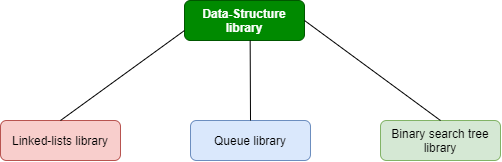

The diagram above was exported from draw.io. Its source (the exported page's mxGraphModel, read from the mxfile embedded in the PNG):
<mxGraphModel dx="716" dy="400" grid="1" gridSize="10" guides="1" tooltips="1" connect="1" arrows="1" fold="1" page="1" pageScale="1" pageWidth="827" pageHeight="1169" math="0" shadow="0">
  <root>
    <mxCell id="WIyWlLk6GJQsqaUBKTNV-0" />
    <mxCell id="WIyWlLk6GJQsqaUBKTNV-1" parent="WIyWlLk6GJQsqaUBKTNV-0" />
    <mxCell id="WIyWlLk6GJQsqaUBKTNV-3" value="&lt;b&gt;Data-Structure library&lt;/b&gt;" style="rounded=1;whiteSpace=wrap;html=1;fontSize=12;glass=0;strokeWidth=1;shadow=0;fillColor=#008a00;strokeColor=#005700;fontColor=#ffffff;" parent="WIyWlLk6GJQsqaUBKTNV-1" vertex="1">
      <mxGeometry x="294" y="60" width="120" height="40" as="geometry" />
    </mxCell>
    <mxCell id="WIyWlLk6GJQsqaUBKTNV-7" value="Linked-lists library" style="rounded=1;whiteSpace=wrap;html=1;fontSize=12;glass=0;strokeWidth=1;shadow=0;fillColor=#f8cecc;strokeColor=#b85450;" parent="WIyWlLk6GJQsqaUBKTNV-1" vertex="1">
      <mxGeometry x="110" y="180" width="120" height="40" as="geometry" />
    </mxCell>
    <mxCell id="WIyWlLk6GJQsqaUBKTNV-12" value="Queue library" style="rounded=1;whiteSpace=wrap;html=1;fontSize=12;glass=0;strokeWidth=1;shadow=0;fillColor=#dae8fc;strokeColor=#6c8ebf;" parent="WIyWlLk6GJQsqaUBKTNV-1" vertex="1">
      <mxGeometry x="300" y="180" width="120" height="40" as="geometry" />
    </mxCell>
    <mxCell id="gAhyvCZFza7rFyE8zxey-0" value="Binary search tree library" style="rounded=1;whiteSpace=wrap;html=1;fillColor=#d5e8d4;strokeColor=#82b366;" vertex="1" parent="WIyWlLk6GJQsqaUBKTNV-1">
      <mxGeometry x="490" y="180" width="120" height="40" as="geometry" />
    </mxCell>
    <mxCell id="gAhyvCZFza7rFyE8zxey-3" value="" style="endArrow=none;html=1;entryX=0;entryY=0.75;entryDx=0;entryDy=0;exitX=0.5;exitY=0;exitDx=0;exitDy=0;" edge="1" parent="WIyWlLk6GJQsqaUBKTNV-1" source="WIyWlLk6GJQsqaUBKTNV-7" target="WIyWlLk6GJQsqaUBKTNV-3">
      <mxGeometry width="50" height="50" relative="1" as="geometry">
        <mxPoint x="244" y="160" as="sourcePoint" />
        <mxPoint x="294" y="110" as="targetPoint" />
        <Array as="points" />
      </mxGeometry>
    </mxCell>
    <mxCell id="gAhyvCZFza7rFyE8zxey-5" value="" style="endArrow=none;html=1;exitX=0.5;exitY=0;exitDx=0;exitDy=0;" edge="1" parent="WIyWlLk6GJQsqaUBKTNV-1" source="WIyWlLk6GJQsqaUBKTNV-12">
      <mxGeometry width="50" height="50" relative="1" as="geometry">
        <mxPoint x="359.65999999999997" y="160" as="sourcePoint" />
        <mxPoint x="359.65999999999997" y="100" as="targetPoint" />
      </mxGeometry>
    </mxCell>
    <mxCell id="gAhyvCZFza7rFyE8zxey-6" value="" style="endArrow=none;html=1;entryX=0.5;entryY=0;entryDx=0;entryDy=0;exitX=1;exitY=0.5;exitDx=0;exitDy=0;" edge="1" parent="WIyWlLk6GJQsqaUBKTNV-1" source="WIyWlLk6GJQsqaUBKTNV-3" target="gAhyvCZFza7rFyE8zxey-0">
      <mxGeometry width="50" height="50" relative="1" as="geometry">
        <mxPoint x="460" y="150" as="sourcePoint" />
        <mxPoint x="510" y="100" as="targetPoint" />
      </mxGeometry>
    </mxCell>
  </root>
</mxGraphModel>